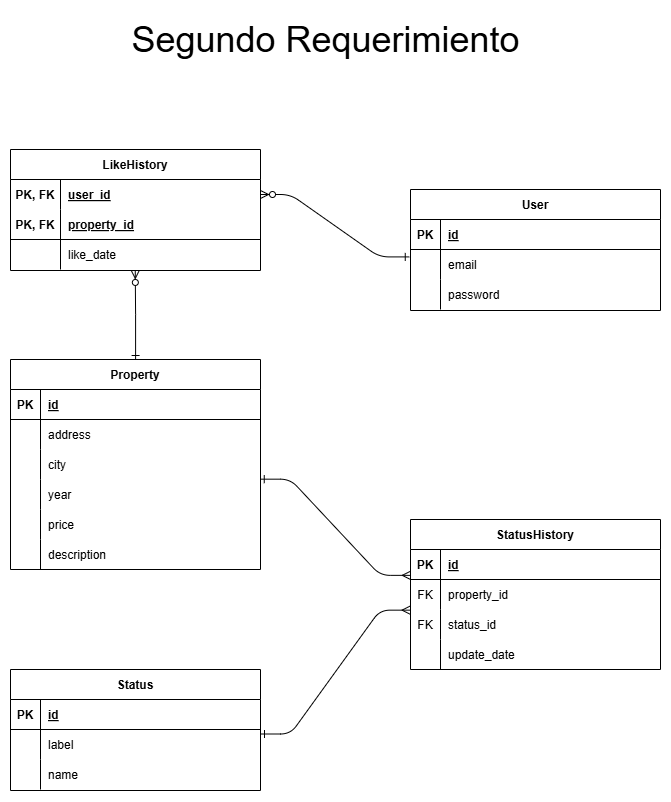

The diagram above was exported from draw.io. Its source (the exported page's mxGraphModel, read from the mxfile embedded in the PNG):
<mxGraphModel dx="1068" dy="958" grid="1" gridSize="10" guides="1" tooltips="1" connect="1" arrows="1" fold="1" page="1" pageScale="1" pageWidth="827" pageHeight="1169" math="0" shadow="0">
  <root>
    <mxCell id="0" />
    <mxCell id="1" parent="0" />
    <mxCell id="syqH4cm7R9qbSb6EHSFH-1" value="" style="edgeStyle=entityRelationEdgeStyle;endArrow=ERmany;startArrow=ERone;endFill=0;startFill=0;entryX=-0.001;entryY=0.862;entryDx=0;entryDy=0;entryPerimeter=0;exitX=0.999;exitY=-0.011;exitDx=0;exitDy=0;exitPerimeter=0;" edge="1" parent="1" source="syqH4cm7R9qbSb6EHSFH-35" target="syqH4cm7R9qbSb6EHSFH-13">
      <mxGeometry width="100" height="100" relative="1" as="geometry">
        <mxPoint x="1139" y="730" as="sourcePoint" />
        <mxPoint x="1239" y="630" as="targetPoint" />
      </mxGeometry>
    </mxCell>
    <mxCell id="syqH4cm7R9qbSb6EHSFH-2" value="Status" style="shape=table;startSize=30;container=1;collapsible=1;childLayout=tableLayout;fixedRows=1;rowLines=0;fontStyle=1;align=center;resizeLast=1;" vertex="1" parent="1">
      <mxGeometry x="930" y="690" width="250" height="121" as="geometry" />
    </mxCell>
    <mxCell id="syqH4cm7R9qbSb6EHSFH-3" value="" style="shape=partialRectangle;collapsible=0;dropTarget=0;pointerEvents=0;fillColor=none;points=[[0,0.5],[1,0.5]];portConstraint=eastwest;top=0;left=0;right=0;bottom=1;" vertex="1" parent="syqH4cm7R9qbSb6EHSFH-2">
      <mxGeometry y="30" width="250" height="30" as="geometry" />
    </mxCell>
    <mxCell id="syqH4cm7R9qbSb6EHSFH-4" value="PK" style="shape=partialRectangle;overflow=hidden;connectable=0;fillColor=none;top=0;left=0;bottom=0;right=0;fontStyle=1;" vertex="1" parent="syqH4cm7R9qbSb6EHSFH-3">
      <mxGeometry width="30" height="30" as="geometry">
        <mxRectangle width="30" height="30" as="alternateBounds" />
      </mxGeometry>
    </mxCell>
    <mxCell id="syqH4cm7R9qbSb6EHSFH-5" value="id" style="shape=partialRectangle;overflow=hidden;connectable=0;fillColor=none;top=0;left=0;bottom=0;right=0;align=left;spacingLeft=6;fontStyle=5;" vertex="1" parent="syqH4cm7R9qbSb6EHSFH-3">
      <mxGeometry x="30" width="220" height="30" as="geometry">
        <mxRectangle width="220" height="30" as="alternateBounds" />
      </mxGeometry>
    </mxCell>
    <mxCell id="syqH4cm7R9qbSb6EHSFH-6" value="" style="shape=partialRectangle;collapsible=0;dropTarget=0;pointerEvents=0;fillColor=none;points=[[0,0.5],[1,0.5]];portConstraint=eastwest;top=0;left=0;right=0;bottom=0;" vertex="1" parent="syqH4cm7R9qbSb6EHSFH-2">
      <mxGeometry y="60" width="250" height="30" as="geometry" />
    </mxCell>
    <mxCell id="syqH4cm7R9qbSb6EHSFH-7" value="" style="shape=partialRectangle;overflow=hidden;connectable=0;fillColor=none;top=0;left=0;bottom=0;right=0;" vertex="1" parent="syqH4cm7R9qbSb6EHSFH-6">
      <mxGeometry width="30" height="30" as="geometry">
        <mxRectangle width="30" height="30" as="alternateBounds" />
      </mxGeometry>
    </mxCell>
    <mxCell id="syqH4cm7R9qbSb6EHSFH-8" value="label" style="shape=partialRectangle;overflow=hidden;connectable=0;fillColor=none;top=0;left=0;bottom=0;right=0;align=left;spacingLeft=6;" vertex="1" parent="syqH4cm7R9qbSb6EHSFH-6">
      <mxGeometry x="30" width="220" height="30" as="geometry">
        <mxRectangle width="220" height="30" as="alternateBounds" />
      </mxGeometry>
    </mxCell>
    <mxCell id="syqH4cm7R9qbSb6EHSFH-9" value="" style="shape=partialRectangle;collapsible=0;dropTarget=0;pointerEvents=0;fillColor=none;points=[[0,0.5],[1,0.5]];portConstraint=eastwest;top=0;left=0;right=0;bottom=0;" vertex="1" parent="syqH4cm7R9qbSb6EHSFH-2">
      <mxGeometry y="90" width="250" height="30" as="geometry" />
    </mxCell>
    <mxCell id="syqH4cm7R9qbSb6EHSFH-10" value="" style="shape=partialRectangle;overflow=hidden;connectable=0;fillColor=none;top=0;left=0;bottom=0;right=0;" vertex="1" parent="syqH4cm7R9qbSb6EHSFH-9">
      <mxGeometry width="30" height="30" as="geometry">
        <mxRectangle width="30" height="30" as="alternateBounds" />
      </mxGeometry>
    </mxCell>
    <mxCell id="syqH4cm7R9qbSb6EHSFH-11" value="name" style="shape=partialRectangle;overflow=hidden;connectable=0;fillColor=none;top=0;left=0;bottom=0;right=0;align=left;spacingLeft=6;" vertex="1" parent="syqH4cm7R9qbSb6EHSFH-9">
      <mxGeometry x="30" width="220" height="30" as="geometry">
        <mxRectangle width="220" height="30" as="alternateBounds" />
      </mxGeometry>
    </mxCell>
    <mxCell id="syqH4cm7R9qbSb6EHSFH-12" value="StatusHistory" style="shape=table;startSize=30;container=1;collapsible=1;childLayout=tableLayout;fixedRows=1;rowLines=0;fontStyle=1;align=center;resizeLast=1;" vertex="1" parent="1">
      <mxGeometry x="1330" y="540" width="250" height="150" as="geometry" />
    </mxCell>
    <mxCell id="syqH4cm7R9qbSb6EHSFH-13" value="" style="shape=partialRectangle;collapsible=0;dropTarget=0;pointerEvents=0;fillColor=none;points=[[0,0.5],[1,0.5]];portConstraint=eastwest;top=0;left=0;right=0;bottom=1;" vertex="1" parent="syqH4cm7R9qbSb6EHSFH-12">
      <mxGeometry y="30" width="250" height="30" as="geometry" />
    </mxCell>
    <mxCell id="syqH4cm7R9qbSb6EHSFH-14" value="PK" style="shape=partialRectangle;overflow=hidden;connectable=0;fillColor=none;top=0;left=0;bottom=0;right=0;fontStyle=1;" vertex="1" parent="syqH4cm7R9qbSb6EHSFH-13">
      <mxGeometry width="30" height="30" as="geometry">
        <mxRectangle width="30" height="30" as="alternateBounds" />
      </mxGeometry>
    </mxCell>
    <mxCell id="syqH4cm7R9qbSb6EHSFH-15" value="id" style="shape=partialRectangle;overflow=hidden;connectable=0;fillColor=none;top=0;left=0;bottom=0;right=0;align=left;spacingLeft=6;fontStyle=5;" vertex="1" parent="syqH4cm7R9qbSb6EHSFH-13">
      <mxGeometry x="30" width="220" height="30" as="geometry">
        <mxRectangle width="220" height="30" as="alternateBounds" />
      </mxGeometry>
    </mxCell>
    <mxCell id="syqH4cm7R9qbSb6EHSFH-16" value="" style="shape=partialRectangle;collapsible=0;dropTarget=0;pointerEvents=0;fillColor=none;points=[[0,0.5],[1,0.5]];portConstraint=eastwest;top=0;left=0;right=0;bottom=0;" vertex="1" parent="syqH4cm7R9qbSb6EHSFH-12">
      <mxGeometry y="60" width="250" height="30" as="geometry" />
    </mxCell>
    <mxCell id="syqH4cm7R9qbSb6EHSFH-17" value="FK" style="shape=partialRectangle;overflow=hidden;connectable=0;fillColor=none;top=0;left=0;bottom=0;right=0;" vertex="1" parent="syqH4cm7R9qbSb6EHSFH-16">
      <mxGeometry width="30" height="30" as="geometry">
        <mxRectangle width="30" height="30" as="alternateBounds" />
      </mxGeometry>
    </mxCell>
    <mxCell id="syqH4cm7R9qbSb6EHSFH-18" value="property_id" style="shape=partialRectangle;overflow=hidden;connectable=0;fillColor=none;top=0;left=0;bottom=0;right=0;align=left;spacingLeft=6;" vertex="1" parent="syqH4cm7R9qbSb6EHSFH-16">
      <mxGeometry x="30" width="220" height="30" as="geometry">
        <mxRectangle width="220" height="30" as="alternateBounds" />
      </mxGeometry>
    </mxCell>
    <mxCell id="syqH4cm7R9qbSb6EHSFH-19" value="" style="shape=partialRectangle;collapsible=0;dropTarget=0;pointerEvents=0;fillColor=none;points=[[0,0.5],[1,0.5]];portConstraint=eastwest;top=0;left=0;right=0;bottom=0;" vertex="1" parent="syqH4cm7R9qbSb6EHSFH-12">
      <mxGeometry y="90" width="250" height="30" as="geometry" />
    </mxCell>
    <mxCell id="syqH4cm7R9qbSb6EHSFH-20" value="FK" style="shape=partialRectangle;overflow=hidden;connectable=0;fillColor=none;top=0;left=0;bottom=0;right=0;" vertex="1" parent="syqH4cm7R9qbSb6EHSFH-19">
      <mxGeometry width="30" height="30" as="geometry">
        <mxRectangle width="30" height="30" as="alternateBounds" />
      </mxGeometry>
    </mxCell>
    <mxCell id="syqH4cm7R9qbSb6EHSFH-21" value="status_id" style="shape=partialRectangle;overflow=hidden;connectable=0;fillColor=none;top=0;left=0;bottom=0;right=0;align=left;spacingLeft=6;" vertex="1" parent="syqH4cm7R9qbSb6EHSFH-19">
      <mxGeometry x="30" width="220" height="30" as="geometry">
        <mxRectangle width="220" height="30" as="alternateBounds" />
      </mxGeometry>
    </mxCell>
    <mxCell id="syqH4cm7R9qbSb6EHSFH-22" value="" style="shape=partialRectangle;collapsible=0;dropTarget=0;pointerEvents=0;fillColor=none;points=[[0,0.5],[1,0.5]];portConstraint=eastwest;top=0;left=0;right=0;bottom=0;" vertex="1" parent="syqH4cm7R9qbSb6EHSFH-12">
      <mxGeometry y="120" width="250" height="30" as="geometry" />
    </mxCell>
    <mxCell id="syqH4cm7R9qbSb6EHSFH-23" value="" style="shape=partialRectangle;overflow=hidden;connectable=0;fillColor=none;top=0;left=0;bottom=0;right=0;" vertex="1" parent="syqH4cm7R9qbSb6EHSFH-22">
      <mxGeometry width="30" height="30" as="geometry">
        <mxRectangle width="30" height="30" as="alternateBounds" />
      </mxGeometry>
    </mxCell>
    <mxCell id="syqH4cm7R9qbSb6EHSFH-24" value="update_date" style="shape=partialRectangle;overflow=hidden;connectable=0;fillColor=none;top=0;left=0;bottom=0;right=0;align=left;spacingLeft=6;" vertex="1" parent="syqH4cm7R9qbSb6EHSFH-22">
      <mxGeometry x="30" width="220" height="30" as="geometry">
        <mxRectangle width="220" height="30" as="alternateBounds" />
      </mxGeometry>
    </mxCell>
    <mxCell id="syqH4cm7R9qbSb6EHSFH-25" value="Property" style="shape=table;startSize=30;container=1;collapsible=1;childLayout=tableLayout;fixedRows=1;rowLines=0;fontStyle=1;align=center;resizeLast=1;" vertex="1" parent="1">
      <mxGeometry x="930" y="380" width="250" height="210" as="geometry" />
    </mxCell>
    <mxCell id="syqH4cm7R9qbSb6EHSFH-26" value="" style="shape=partialRectangle;collapsible=0;dropTarget=0;pointerEvents=0;fillColor=none;points=[[0,0.5],[1,0.5]];portConstraint=eastwest;top=0;left=0;right=0;bottom=1;" vertex="1" parent="syqH4cm7R9qbSb6EHSFH-25">
      <mxGeometry y="30" width="250" height="30" as="geometry" />
    </mxCell>
    <mxCell id="syqH4cm7R9qbSb6EHSFH-27" value="PK" style="shape=partialRectangle;overflow=hidden;connectable=0;fillColor=none;top=0;left=0;bottom=0;right=0;fontStyle=1;" vertex="1" parent="syqH4cm7R9qbSb6EHSFH-26">
      <mxGeometry width="30" height="30" as="geometry">
        <mxRectangle width="30" height="30" as="alternateBounds" />
      </mxGeometry>
    </mxCell>
    <mxCell id="syqH4cm7R9qbSb6EHSFH-28" value="id" style="shape=partialRectangle;overflow=hidden;connectable=0;fillColor=none;top=0;left=0;bottom=0;right=0;align=left;spacingLeft=6;fontStyle=5;" vertex="1" parent="syqH4cm7R9qbSb6EHSFH-26">
      <mxGeometry x="30" width="220" height="30" as="geometry">
        <mxRectangle width="220" height="30" as="alternateBounds" />
      </mxGeometry>
    </mxCell>
    <mxCell id="syqH4cm7R9qbSb6EHSFH-29" value="" style="shape=partialRectangle;collapsible=0;dropTarget=0;pointerEvents=0;fillColor=none;points=[[0,0.5],[1,0.5]];portConstraint=eastwest;top=0;left=0;right=0;bottom=0;" vertex="1" parent="syqH4cm7R9qbSb6EHSFH-25">
      <mxGeometry y="60" width="250" height="30" as="geometry" />
    </mxCell>
    <mxCell id="syqH4cm7R9qbSb6EHSFH-30" value="" style="shape=partialRectangle;overflow=hidden;connectable=0;fillColor=none;top=0;left=0;bottom=0;right=0;" vertex="1" parent="syqH4cm7R9qbSb6EHSFH-29">
      <mxGeometry width="30" height="30" as="geometry">
        <mxRectangle width="30" height="30" as="alternateBounds" />
      </mxGeometry>
    </mxCell>
    <mxCell id="syqH4cm7R9qbSb6EHSFH-31" value="address" style="shape=partialRectangle;overflow=hidden;connectable=0;fillColor=none;top=0;left=0;bottom=0;right=0;align=left;spacingLeft=6;" vertex="1" parent="syqH4cm7R9qbSb6EHSFH-29">
      <mxGeometry x="30" width="220" height="30" as="geometry">
        <mxRectangle width="220" height="30" as="alternateBounds" />
      </mxGeometry>
    </mxCell>
    <mxCell id="syqH4cm7R9qbSb6EHSFH-32" value="" style="shape=partialRectangle;collapsible=0;dropTarget=0;pointerEvents=0;fillColor=none;points=[[0,0.5],[1,0.5]];portConstraint=eastwest;top=0;left=0;right=0;bottom=0;" vertex="1" parent="syqH4cm7R9qbSb6EHSFH-25">
      <mxGeometry y="90" width="250" height="30" as="geometry" />
    </mxCell>
    <mxCell id="syqH4cm7R9qbSb6EHSFH-33" value="" style="shape=partialRectangle;overflow=hidden;connectable=0;fillColor=none;top=0;left=0;bottom=0;right=0;" vertex="1" parent="syqH4cm7R9qbSb6EHSFH-32">
      <mxGeometry width="30" height="30" as="geometry">
        <mxRectangle width="30" height="30" as="alternateBounds" />
      </mxGeometry>
    </mxCell>
    <mxCell id="syqH4cm7R9qbSb6EHSFH-34" value="city" style="shape=partialRectangle;overflow=hidden;connectable=0;fillColor=none;top=0;left=0;bottom=0;right=0;align=left;spacingLeft=6;" vertex="1" parent="syqH4cm7R9qbSb6EHSFH-32">
      <mxGeometry x="30" width="220" height="30" as="geometry">
        <mxRectangle width="220" height="30" as="alternateBounds" />
      </mxGeometry>
    </mxCell>
    <mxCell id="syqH4cm7R9qbSb6EHSFH-35" value="" style="shape=partialRectangle;collapsible=0;dropTarget=0;pointerEvents=0;fillColor=none;points=[[0,0.5],[1,0.5]];portConstraint=eastwest;top=0;left=0;right=0;bottom=0;" vertex="1" parent="syqH4cm7R9qbSb6EHSFH-25">
      <mxGeometry y="120" width="250" height="30" as="geometry" />
    </mxCell>
    <mxCell id="syqH4cm7R9qbSb6EHSFH-36" value="" style="shape=partialRectangle;overflow=hidden;connectable=0;fillColor=none;top=0;left=0;bottom=0;right=0;" vertex="1" parent="syqH4cm7R9qbSb6EHSFH-35">
      <mxGeometry width="30" height="30" as="geometry">
        <mxRectangle width="30" height="30" as="alternateBounds" />
      </mxGeometry>
    </mxCell>
    <mxCell id="syqH4cm7R9qbSb6EHSFH-37" value="year" style="shape=partialRectangle;overflow=hidden;connectable=0;fillColor=none;top=0;left=0;bottom=0;right=0;align=left;spacingLeft=6;" vertex="1" parent="syqH4cm7R9qbSb6EHSFH-35">
      <mxGeometry x="30" width="220" height="30" as="geometry">
        <mxRectangle width="220" height="30" as="alternateBounds" />
      </mxGeometry>
    </mxCell>
    <mxCell id="syqH4cm7R9qbSb6EHSFH-38" value="" style="shape=partialRectangle;collapsible=0;dropTarget=0;pointerEvents=0;fillColor=none;points=[[0,0.5],[1,0.5]];portConstraint=eastwest;top=0;left=0;right=0;bottom=0;" vertex="1" parent="syqH4cm7R9qbSb6EHSFH-25">
      <mxGeometry y="150" width="250" height="30" as="geometry" />
    </mxCell>
    <mxCell id="syqH4cm7R9qbSb6EHSFH-39" value="" style="shape=partialRectangle;overflow=hidden;connectable=0;fillColor=none;top=0;left=0;bottom=0;right=0;" vertex="1" parent="syqH4cm7R9qbSb6EHSFH-38">
      <mxGeometry width="30" height="30" as="geometry">
        <mxRectangle width="30" height="30" as="alternateBounds" />
      </mxGeometry>
    </mxCell>
    <mxCell id="syqH4cm7R9qbSb6EHSFH-40" value="price" style="shape=partialRectangle;overflow=hidden;connectable=0;fillColor=none;top=0;left=0;bottom=0;right=0;align=left;spacingLeft=6;" vertex="1" parent="syqH4cm7R9qbSb6EHSFH-38">
      <mxGeometry x="30" width="220" height="30" as="geometry">
        <mxRectangle width="220" height="30" as="alternateBounds" />
      </mxGeometry>
    </mxCell>
    <mxCell id="syqH4cm7R9qbSb6EHSFH-41" value="" style="shape=partialRectangle;collapsible=0;dropTarget=0;pointerEvents=0;fillColor=none;points=[[0,0.5],[1,0.5]];portConstraint=eastwest;top=0;left=0;right=0;bottom=0;" vertex="1" parent="syqH4cm7R9qbSb6EHSFH-25">
      <mxGeometry y="180" width="250" height="30" as="geometry" />
    </mxCell>
    <mxCell id="syqH4cm7R9qbSb6EHSFH-42" value="" style="shape=partialRectangle;overflow=hidden;connectable=0;fillColor=none;top=0;left=0;bottom=0;right=0;" vertex="1" parent="syqH4cm7R9qbSb6EHSFH-41">
      <mxGeometry width="30" height="30" as="geometry">
        <mxRectangle width="30" height="30" as="alternateBounds" />
      </mxGeometry>
    </mxCell>
    <mxCell id="syqH4cm7R9qbSb6EHSFH-43" value="description" style="shape=partialRectangle;overflow=hidden;connectable=0;fillColor=none;top=0;left=0;bottom=0;right=0;align=left;spacingLeft=6;" vertex="1" parent="syqH4cm7R9qbSb6EHSFH-41">
      <mxGeometry x="30" width="220" height="30" as="geometry">
        <mxRectangle width="220" height="30" as="alternateBounds" />
      </mxGeometry>
    </mxCell>
    <mxCell id="syqH4cm7R9qbSb6EHSFH-44" value="" style="edgeStyle=entityRelationEdgeStyle;endArrow=ERmany;startArrow=ERone;endFill=0;startFill=0;entryX=-0.002;entryY=0.022;entryDx=0;entryDy=0;entryPerimeter=0;exitX=1;exitY=0.15;exitDx=0;exitDy=0;exitPerimeter=0;" edge="1" parent="1" source="syqH4cm7R9qbSb6EHSFH-6" target="syqH4cm7R9qbSb6EHSFH-19">
      <mxGeometry width="100" height="100" relative="1" as="geometry">
        <mxPoint x="1079" y="360" as="sourcePoint" />
        <mxPoint x="1311" y="266" as="targetPoint" />
        <Array as="points">
          <mxPoint x="1071" y="330" />
          <mxPoint x="1129" y="290" />
          <mxPoint x="1079" y="340" />
          <mxPoint x="1079" y="300" />
        </Array>
      </mxGeometry>
    </mxCell>
    <mxCell id="syqH4cm7R9qbSb6EHSFH-45" value="&lt;font style=&quot;font-size: 36px;&quot;&gt;Segundo Requerimiento&lt;/font&gt;" style="text;html=1;align=center;verticalAlign=middle;resizable=0;points=[];autosize=1;strokeColor=none;fillColor=none;" vertex="1" parent="1">
      <mxGeometry x="1040" y="30" width="410" height="60" as="geometry" />
    </mxCell>
    <mxCell id="syqH4cm7R9qbSb6EHSFH-46" value="User" style="shape=table;startSize=30;container=1;collapsible=1;childLayout=tableLayout;fixedRows=1;rowLines=0;fontStyle=1;align=center;resizeLast=1;" vertex="1" parent="1">
      <mxGeometry x="1330" y="210" width="250" height="121" as="geometry" />
    </mxCell>
    <mxCell id="syqH4cm7R9qbSb6EHSFH-47" value="" style="shape=partialRectangle;collapsible=0;dropTarget=0;pointerEvents=0;fillColor=none;points=[[0,0.5],[1,0.5]];portConstraint=eastwest;top=0;left=0;right=0;bottom=1;" vertex="1" parent="syqH4cm7R9qbSb6EHSFH-46">
      <mxGeometry y="30" width="250" height="30" as="geometry" />
    </mxCell>
    <mxCell id="syqH4cm7R9qbSb6EHSFH-48" value="PK" style="shape=partialRectangle;overflow=hidden;connectable=0;fillColor=none;top=0;left=0;bottom=0;right=0;fontStyle=1;" vertex="1" parent="syqH4cm7R9qbSb6EHSFH-47">
      <mxGeometry width="30" height="30" as="geometry">
        <mxRectangle width="30" height="30" as="alternateBounds" />
      </mxGeometry>
    </mxCell>
    <mxCell id="syqH4cm7R9qbSb6EHSFH-49" value="id" style="shape=partialRectangle;overflow=hidden;connectable=0;fillColor=none;top=0;left=0;bottom=0;right=0;align=left;spacingLeft=6;fontStyle=5;" vertex="1" parent="syqH4cm7R9qbSb6EHSFH-47">
      <mxGeometry x="30" width="220" height="30" as="geometry">
        <mxRectangle width="220" height="30" as="alternateBounds" />
      </mxGeometry>
    </mxCell>
    <mxCell id="syqH4cm7R9qbSb6EHSFH-50" value="" style="shape=partialRectangle;collapsible=0;dropTarget=0;pointerEvents=0;fillColor=none;points=[[0,0.5],[1,0.5]];portConstraint=eastwest;top=0;left=0;right=0;bottom=0;" vertex="1" parent="syqH4cm7R9qbSb6EHSFH-46">
      <mxGeometry y="60" width="250" height="30" as="geometry" />
    </mxCell>
    <mxCell id="syqH4cm7R9qbSb6EHSFH-51" value="" style="shape=partialRectangle;overflow=hidden;connectable=0;fillColor=none;top=0;left=0;bottom=0;right=0;" vertex="1" parent="syqH4cm7R9qbSb6EHSFH-50">
      <mxGeometry width="30" height="30" as="geometry">
        <mxRectangle width="30" height="30" as="alternateBounds" />
      </mxGeometry>
    </mxCell>
    <mxCell id="syqH4cm7R9qbSb6EHSFH-52" value="email" style="shape=partialRectangle;overflow=hidden;connectable=0;fillColor=none;top=0;left=0;bottom=0;right=0;align=left;spacingLeft=6;" vertex="1" parent="syqH4cm7R9qbSb6EHSFH-50">
      <mxGeometry x="30" width="220" height="30" as="geometry">
        <mxRectangle width="220" height="30" as="alternateBounds" />
      </mxGeometry>
    </mxCell>
    <mxCell id="syqH4cm7R9qbSb6EHSFH-53" value="" style="shape=partialRectangle;collapsible=0;dropTarget=0;pointerEvents=0;fillColor=none;points=[[0,0.5],[1,0.5]];portConstraint=eastwest;top=0;left=0;right=0;bottom=0;" vertex="1" parent="syqH4cm7R9qbSb6EHSFH-46">
      <mxGeometry y="90" width="250" height="30" as="geometry" />
    </mxCell>
    <mxCell id="syqH4cm7R9qbSb6EHSFH-54" value="" style="shape=partialRectangle;overflow=hidden;connectable=0;fillColor=none;top=0;left=0;bottom=0;right=0;" vertex="1" parent="syqH4cm7R9qbSb6EHSFH-53">
      <mxGeometry width="30" height="30" as="geometry">
        <mxRectangle width="30" height="30" as="alternateBounds" />
      </mxGeometry>
    </mxCell>
    <mxCell id="syqH4cm7R9qbSb6EHSFH-55" value="password" style="shape=partialRectangle;overflow=hidden;connectable=0;fillColor=none;top=0;left=0;bottom=0;right=0;align=left;spacingLeft=6;" vertex="1" parent="syqH4cm7R9qbSb6EHSFH-53">
      <mxGeometry x="30" width="220" height="30" as="geometry">
        <mxRectangle width="220" height="30" as="alternateBounds" />
      </mxGeometry>
    </mxCell>
    <mxCell id="syqH4cm7R9qbSb6EHSFH-56" value="LikeHistory" style="shape=table;startSize=30;container=1;collapsible=1;childLayout=tableLayout;fixedRows=1;rowLines=0;fontStyle=1;align=center;resizeLast=1;verticalAlign=middle;" vertex="1" parent="1">
      <mxGeometry x="930" y="170" width="250" height="121" as="geometry" />
    </mxCell>
    <mxCell id="syqH4cm7R9qbSb6EHSFH-57" value="" style="shape=partialRectangle;collapsible=0;dropTarget=0;pointerEvents=0;fillColor=none;points=[[0,0.5],[1,0.5]];portConstraint=eastwest;top=0;left=0;right=0;bottom=0;verticalAlign=middle;strokeColor=default;" vertex="1" parent="syqH4cm7R9qbSb6EHSFH-56">
      <mxGeometry y="30" width="250" height="30" as="geometry" />
    </mxCell>
    <mxCell id="syqH4cm7R9qbSb6EHSFH-58" value="PK, FK" style="shape=partialRectangle;overflow=hidden;connectable=0;fillColor=none;top=0;left=0;bottom=0;right=0;verticalAlign=middle;fontStyle=1" vertex="1" parent="syqH4cm7R9qbSb6EHSFH-57">
      <mxGeometry width="50" height="30" as="geometry">
        <mxRectangle width="50" height="30" as="alternateBounds" />
      </mxGeometry>
    </mxCell>
    <mxCell id="syqH4cm7R9qbSb6EHSFH-59" value="user_id" style="shape=partialRectangle;overflow=hidden;connectable=0;fillColor=none;top=0;left=0;bottom=0;right=0;align=left;spacingLeft=6;verticalAlign=middle;fontStyle=5" vertex="1" parent="syqH4cm7R9qbSb6EHSFH-57">
      <mxGeometry x="50" width="200" height="30" as="geometry">
        <mxRectangle width="200" height="30" as="alternateBounds" />
      </mxGeometry>
    </mxCell>
    <mxCell id="syqH4cm7R9qbSb6EHSFH-60" style="shape=partialRectangle;collapsible=0;dropTarget=0;pointerEvents=0;fillColor=none;points=[[0,0.5],[1,0.5]];portConstraint=eastwest;top=0;left=0;right=0;bottom=1;verticalAlign=middle;" vertex="1" parent="syqH4cm7R9qbSb6EHSFH-56">
      <mxGeometry y="60" width="250" height="30" as="geometry" />
    </mxCell>
    <mxCell id="syqH4cm7R9qbSb6EHSFH-61" value="PK, FK" style="shape=partialRectangle;overflow=hidden;connectable=0;fillColor=none;top=0;left=0;bottom=0;right=0;fontStyle=1;verticalAlign=middle;strokeColor=inherit;" vertex="1" parent="syqH4cm7R9qbSb6EHSFH-60">
      <mxGeometry width="50" height="30" as="geometry">
        <mxRectangle width="50" height="30" as="alternateBounds" />
      </mxGeometry>
    </mxCell>
    <mxCell id="syqH4cm7R9qbSb6EHSFH-62" value="property_id" style="shape=partialRectangle;overflow=hidden;connectable=0;fillColor=none;top=0;left=0;bottom=0;right=0;align=left;spacingLeft=6;fontStyle=5;verticalAlign=middle;strokeColor=inherit;" vertex="1" parent="syqH4cm7R9qbSb6EHSFH-60">
      <mxGeometry x="50" width="200" height="30" as="geometry">
        <mxRectangle width="200" height="30" as="alternateBounds" />
      </mxGeometry>
    </mxCell>
    <mxCell id="syqH4cm7R9qbSb6EHSFH-63" value="" style="shape=partialRectangle;collapsible=0;dropTarget=0;pointerEvents=0;fillColor=none;points=[[0,0.5],[1,0.5]];portConstraint=eastwest;top=0;left=0;right=0;bottom=0;verticalAlign=middle;" vertex="1" parent="syqH4cm7R9qbSb6EHSFH-56">
      <mxGeometry y="90" width="250" height="30" as="geometry" />
    </mxCell>
    <mxCell id="syqH4cm7R9qbSb6EHSFH-64" value="" style="shape=partialRectangle;overflow=hidden;connectable=0;fillColor=none;top=0;left=0;bottom=0;right=0;verticalAlign=middle;" vertex="1" parent="syqH4cm7R9qbSb6EHSFH-63">
      <mxGeometry width="50" height="30" as="geometry">
        <mxRectangle width="50" height="30" as="alternateBounds" />
      </mxGeometry>
    </mxCell>
    <mxCell id="syqH4cm7R9qbSb6EHSFH-65" value="like_date" style="shape=partialRectangle;overflow=hidden;connectable=0;fillColor=none;top=0;left=0;bottom=0;right=0;align=left;spacingLeft=6;verticalAlign=middle;" vertex="1" parent="syqH4cm7R9qbSb6EHSFH-63">
      <mxGeometry x="50" width="200" height="30" as="geometry">
        <mxRectangle width="200" height="30" as="alternateBounds" />
      </mxGeometry>
    </mxCell>
    <mxCell id="syqH4cm7R9qbSb6EHSFH-66" value="" style="edgeStyle=entityRelationEdgeStyle;endArrow=ERzeroToMany;startArrow=ERone;endFill=1;startFill=0;entryX=1;entryY=0.5;entryDx=0;entryDy=0;exitX=-0.005;exitY=0.247;exitDx=0;exitDy=0;exitPerimeter=0;" edge="1" parent="1" source="syqH4cm7R9qbSb6EHSFH-50" target="syqH4cm7R9qbSb6EHSFH-57">
      <mxGeometry width="100" height="100" relative="1" as="geometry">
        <mxPoint x="1190" y="510" as="sourcePoint" />
        <mxPoint x="1342" y="606" as="targetPoint" />
      </mxGeometry>
    </mxCell>
    <mxCell id="syqH4cm7R9qbSb6EHSFH-67" style="edgeStyle=orthogonalEdgeStyle;rounded=0;orthogonalLoop=1;jettySize=auto;html=1;endArrow=ERzeroToMany;endFill=0;entryX=0.499;entryY=1.032;entryDx=0;entryDy=0;entryPerimeter=0;startArrow=ERone;startFill=0;" edge="1" parent="1" source="syqH4cm7R9qbSb6EHSFH-25" target="syqH4cm7R9qbSb6EHSFH-63">
      <mxGeometry relative="1" as="geometry">
        <mxPoint x="1055" y="240" as="targetPoint" />
      </mxGeometry>
    </mxCell>
  </root>
</mxGraphModel>